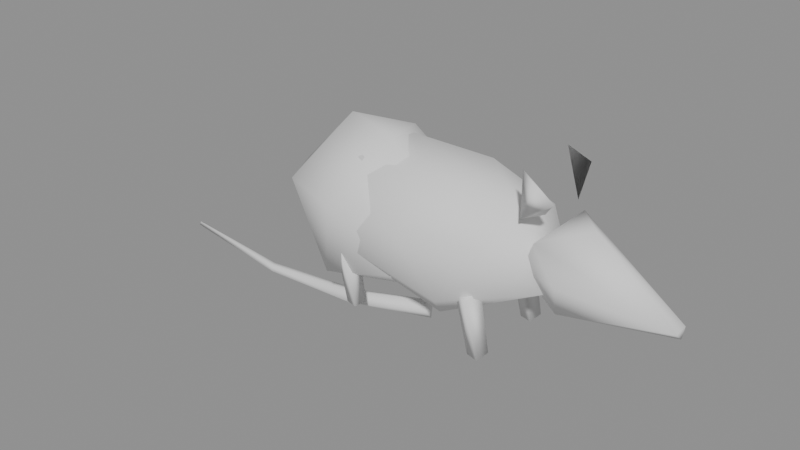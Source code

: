 # Source: rat.blend  (saved by Blender 5.2.44; exported with 4.5.12 LTS)
import bpy
from mathutils import Matrix  # noqa: F401  (used for matrix-valued properties, if any)

bpy.ops.wm.read_factory_settings(use_empty=True)
scene = bpy.context.scene
scene.name = 'Scene'

# ---- meshes
me_sphere = bpy.data.meshes.new('Sphere')
me_sphere.from_pydata([(-0.04371, 0.01582, 0.1993), (0.1267, 0.03754, 0.158), (0.1037, 0.0628, 0.08654), (0.05302, 0.03013, 0.1913), (0.1622, 0.0226, 0.08943), (0.1588, -0.02503, 0.09007), (0.1199, -0.02352, 0.175), (0.1037, -0.0628, 0.1335), (0.05081, -0.06479, 0.05869), (9.477e-09, -0.08043, 0.1349), (0.02895, -0.02582, 0.01974), (-0.1037, -0.0628, 0.08654), (-0.07126, -0.04111, 0.1831), (-0.1588, -0.02503, 0.1299), (-0.1248, -0.01114, 0.04512), (-0.1617, 0.0241, 0.09312), (-0.1338, 0.04574, 0.1443), (0.02697, 0.0342, 0.02426), (5.223e-09, 0.08043, 0.1349), (-0.05081, 0.06479, 0.05869), (-0.1179, 3.446e-09, 0.21), (-0.05855, 0.03728, 0.1992), (-0.0005397, 0.05797, 0.1373), (-0.01264, 0.05205, 0.06), (-0.0607, 0.01781, 0.01016), (0.02791, -5.988e-11, 0.1365), (-0.002834, -0.01028, 0.03222), (-0.0005397, -0.05797, 0.1373), (-0.01264, -0.05205, 0.06), (-0.04081, -0.02222, 0.2048), (-0.08, -0.08546, 0.138), (-0.1595, -0.05797, 0.1373), (-0.1125, -0.05538, 0.03295), (-0.1879, -2.154e-09, 0.1365), (-0.1635, -1.129e-09, 0.04083), (-0.1595, 0.05797, 0.1373), (-0.08, 0.08546, 0.138), (-0.1125, 0.05538, 0.03295), (0.1467, 0.04136, 0.08857), (0.1252, -0.01544, 0.1023), (0.1504, -0.03696, 0.1503), (0.2979, -0.01398, 0.09356), (0.295, 0.007045, 0.07758), (0.1738, -0.02553, 0.07325), (0.1831, -0.04905, 0.1183), (0.1988, -6.557e-05, 0.1643), (0.1833, 0.04911, 0.1184), (0.2998, 0.001642, 0.09686), (0.1633, 0.03501, 0.1634), (0.1344, 0.04144, 0.2252), (0.1671, 0.03374, 0.2182), (0.15, 0.0436, 0.1678), (0.1356, -0.03967, 0.2264), (0.1571, -0.02951, 0.181), (0.1725, -0.04, 0.2), (0.1571, -0.05049, 0.219), (0.1356, -0.04033, 0.1736), (0.06727, 0.04995, 0.06797), (0.09159, 0.06069, 0.07725), (0.08843, 0.03628, 0.0717), (0.09336, 0.06019, 0.005626), (0.08835, 0.04489, 0.004491), (0.1082, 0.05508, 0.00943), (0.1036, 0.04066, 0.00485), (0.06727, -0.05005, 0.06797), (0.09159, -0.03931, 0.07725), (0.08843, -0.06372, 0.0717), (0.09336, -0.03981, 0.005626), (0.08835, -0.05511, 0.004491), (0.1082, -0.04492, 0.00943), (0.1036, -0.05934, 0.00485), (-0.1027, 0.04995, 0.06797), (-0.07841, 0.06069, 0.07725), (-0.08157, 0.03628, 0.0717), (-0.06672, 0.06018, 0.003235), (-0.08165, 0.04489, 0.004491), (-0.06643, 0.04066, 0.00485), (-0.1027, -0.05005, 0.06797), (-0.07841, -0.03931, 0.07725), (-0.08157, -0.06372, 0.0717), (-0.06672, -0.03982, 0.003235), (-0.08165, -0.05511, 0.004491), (-0.06643, -0.05934, 0.00485)], [], [(18, 2, 19), (18, 3, 1), (18, 1, 2), (2, 1, 4), (3, 0, 6), (6, 7, 5), (5, 7, 8), (6, 0, 12), (9, 12, 11), (9, 11, 8), (11, 14, 10), (10, 14, 17), (15, 16, 19), (36, 21, 22), (23, 26, 24), (21, 20, 29), (29, 27, 25), (24, 26, 32), (29, 30, 27), (24, 32, 34), (31, 20, 33), (24, 34, 37), (20, 35, 33), (39, 40, 48), (39, 48, 38), (41, 45, 40), (42, 38, 46), (54, 52, 55), (56, 53, 54), (54, 55, 56), (52, 53, 56), (62, 63, 60), (69, 70, 67), (10, 17, 4, 5), (19, 2, 17), (2, 4, 17), (6, 5, 4, 1), (9, 7, 6, 12), (1, 3, 6), (10, 5, 8), (8, 7, 9), (16, 13, 12, 0), (8, 11, 10), (11, 13, 14), (11, 12, 13), (14, 13, 15), (19, 17, 14, 15), (13, 16, 15), (18, 16, 0, 3), (19, 16, 18), (23, 37, 36, 22), (37, 23, 24), (26, 23, 22, 25), (29, 25, 22, 21), (27, 28, 26, 25), (30, 32, 28, 27), (20, 31, 30, 29), (26, 28, 32), (30, 31, 32), (34, 32, 31, 33), (35, 37, 34, 33), (36, 35, 20, 21), (37, 35, 36), (39, 43, 44, 40), (47, 41, 42), (43, 39, 38), (44, 41, 40), (46, 48, 47, 42), (45, 48, 40), (46, 38, 48), (38, 42, 43), (41, 44, 43), (41, 47, 45), (47, 48, 45), (59, 57, 61, 63), (41, 43, 42), (51, 49, 50), (50, 49, 51), (53, 52, 54), (55, 52, 56), (57, 59, 58), (63, 61, 60), (60, 61, 57), (58, 59, 63, 62), (66, 64, 68, 70), (60, 57, 58), (62, 60, 58), (64, 66, 65), (70, 68, 67), (67, 68, 64), (65, 66, 70, 69), (73, 71, 75, 76), (67, 64, 65), (69, 67, 65), (71, 73, 72), (76, 75, 74), (74, 75, 71), (72, 73, 76, 74), (79, 77, 81, 82), (74, 71, 72), (77, 79, 78), (82, 81, 80), (80, 81, 77), (78, 79, 82, 80), (80, 77, 78)])
me_sphere.polygons.foreach_set('use_smooth', [True] * 105)
_uv = me_sphere.uv_layers.new(name='UVMap')
_uv.uv.foreach_set('vector', [0.7, 0.5868, 0.6, 0.4253, 0.7581, 0.3333, 0.7, 0.5868, 0.5811, 0.8333, 0.5313, 0.6667, 0.7, 0.5868, 0.5313, 0.6667, 0.6, 0.4253, 0.6, 0.4253, 0.5313, 0.6667, 0.5, 0.4387, 0.5811, 0.8333, 0.45, 1.0, 0.3878, 0.7262, 0.3878, 0.7262, 0.3, 0.5747, 0.4, 0.4363, 0.4, 0.4363, 0.3, 0.5747, 0.2581, 0.3333, 0.3878, 0.7262, 0.25, 1.0, 0.07741, 0.7751, 0.2, 0.5868, 0.07741, 0.7751, 0.1, 0.4253, 0.2, 0.5868, 0.1, 0.4253, 0.2581, 0.3333, 0.1, 0.4253, 0.0, 0.2707, 0.2377, 0.1325, 0.85, 0.0, 0.9812, 0.2707, 0.637, 0.1667, 0.9, 0.4494, 0.8582, 0.6282, 0.7581, 0.3333, 0.75, 0.5884, 0.6826, 0.8333, 0.625, 0.585, 0.625, 0.3333, 0.4691, 0.2422, 0.5935, 0.08271, 0.6826, 0.8333, 0.5625, 1.0, 0.4001, 0.8333, 0.4001, 0.8333, 0.375, 0.585, 0.5, 0.5832, 0.3125, 0.0, 0.4691, 0.2422, 0.1794, 0.255, 0.4001, 0.8333, 0.25, 0.5884, 0.375, 0.585, 0.0625, 0.0, 0.1794, 0.255, 0.0, 0.2672, 0.125, 0.585, 0.0435, 0.8724, 0.0, 0.5832, 0.9375, 0.0, 1.0, 0.2672, 0.8206, 0.255, 0.8826, 0.9109, 0.875, 0.585, 1.0, 0.5832, 0.0, 0.0, 0.0, 0.0, 0.0, 0.0, 0.0, 0.0, 0.0, 0.0, 0.0, 0.0, 0.0, 0.0, 0.0, 0.0, 0.0, 0.0, 0.0, 0.0, 0.0, 0.0, 0.0, 0.0, 0.4167, 0.5, 0.4167, 1.0, 0.2533, 0.6935, 0.4167, 0.0, 0.58, 0.3065, 0.4167, 0.5, 0.4167, 0.5, 0.2533, 0.6935, 0.1642, 0.1098, 0.7945, 0.7976, 0.58, 0.3065, 0.7816, 0.1341, 0.0, 0.0, 0.0, 0.0, 0.0, 0.0, 0.0, 0.0, 0.0, 0.0, 0.0, 0.0, 0.4071, 0.08495, 0.637, 0.1667, 0.5, 0.4387, 0.4, 0.4363, 0.7581, 0.3333, 0.6, 0.4253, 0.637, 0.1667, 0.6, 0.4253, 0.5, 0.4387, 0.637, 0.1667, 0.3878, 0.7262, 0.4, 0.4363, 0.5, 0.4387, 0.5313, 0.6667, 0.2, 0.5868, 0.3, 0.5747, 0.3878, 0.7262, 0.07741, 0.7751, 0.5313, 0.6667, 0.5811, 0.8333, 0.3878, 0.7262, 0.4071, 0.08495, 0.4, 0.4363, 0.2581, 0.3333, 0.2581, 0.3333, 0.3, 0.5747, 0.2, 0.5868, 0.8582, 0.6282, 1.0, 0.5637, 1.0, 0.8333, 0.8157, 0.8952, 0.2581, 0.3333, 0.1, 0.4253, 0.2377, 0.1325, 0.1, 0.4253, 0.0, 0.5637, 0.0, 0.2707, 0.1, 0.4253, 0.07741, 0.7751, 0.0, 0.5637, 0.9812, 0.2707, 1.0, 0.5637, 0.9, 0.4494, 0.7581, 0.3333, 0.637, 0.1667, 0.9812, 0.2707, 0.9, 0.4494, 1.0, 0.5637, 0.8582, 0.6282, 0.9, 0.4494, 0.7, 0.5868, 0.8582, 0.6282, 0.8157, 0.8952, 0.5811, 0.8333, 0.7581, 0.3333, 0.8582, 0.6282, 0.7, 0.5868, 0.625, 0.3333, 0.8206, 0.255, 0.75, 0.5884, 0.625, 0.585, 0.8206, 0.255, 0.625, 0.3333, 0.5935, 0.08271, 0.4691, 0.2422, 0.625, 0.3333, 0.625, 0.585, 0.5, 0.5832, 0.4001, 0.8333, 0.5, 0.5832, 0.625, 0.585, 0.6826, 0.8333, 0.375, 0.585, 0.375, 0.3333, 0.4691, 0.2422, 0.5, 0.5832, 0.25, 0.5884, 0.1794, 0.255, 0.375, 0.3333, 0.375, 0.585, 0.0435, 0.8724, 0.125, 0.585, 0.25, 0.5884, 0.4001, 0.8333, 0.4691, 0.2422, 0.375, 0.3333, 0.1794, 0.255, 0.25, 0.5884, 0.125, 0.585, 0.1794, 0.255, 0.0, 0.2672, 0.1794, 0.255, 0.125, 0.585, 0.0, 0.5832, 0.875, 0.585, 0.8206, 0.255, 1.0, 0.2672, 1.0, 0.5832, 0.75, 0.5884, 0.875, 0.585, 0.8826, 0.9109, 0.6826, 0.8333, 0.8206, 0.255, 0.875, 0.585, 0.75, 0.5884, 0.0, 0.0, 0.0, 0.0, 0.0, 0.0, 0.0, 0.0, 0.0, 0.0, 0.0, 0.0, 0.0, 0.0, 0.0, 0.0, 0.0, 0.0, 0.0, 0.0, 0.0, 0.0, 0.0, 0.0, 0.0, 0.0, 0.0, 0.0, 0.0, 0.0, 0.0, 0.0, 0.0, 0.0, 0.0, 0.0, 0.0, 0.0, 0.0, 0.0, 0.0, 0.0, 0.0, 0.0, 0.0, 0.0, 0.0, 0.0, 0.0, 0.0, 0.0, 0.0, 0.0, 0.0, 0.0, 0.0, 0.0, 0.0, 0.0, 0.0, 0.0, 0.0, 0.0, 0.0, 0.0, 0.0, 0.0, 0.0, 0.0, 0.0, 0.0, 0.0, 0.0, 0.0, 0.0, 0.0, 0.0, 0.0, 0.0, 0.0, 0.0, 0.0, 0.0, 0.0, 0.9081, 0.1387, 0.903, 0.7746, 0.3364, 0.651, 0.3364, 0.651, 0.04653, 0.8525, 0.3046, 0.1964, 0.58, 0.3065, 0.7945, 0.7976, 0.4167, 0.5, 0.2533, 0.6935, 0.05176, 0.8659, 0.1642, 0.1098, 0.0, 0.0, 0.0, 0.0, 0.0, 0.0, 0.0, 0.0, 0.0, 0.0, 0.0, 0.0, 0.0, 0.0, 0.0, 0.0, 0.0, 0.0, 0.0, 0.0, 0.0, 0.0, 0.0, 0.0, 0.0, 0.0, 0.0, 0.0, 0.0, 0.0, 0.0, 0.0, 0.0, 0.0, 0.0, 0.0, 0.0, 0.0, 0.0, 0.0, 0.0, 0.0, 0.0, 0.0, 0.0, 0.0, 0.0, 0.0, 0.0, 0.0, 0.0, 0.0, 0.0, 0.0, 0.0, 0.0, 0.0, 0.0, 0.0, 0.0, 0.0, 0.0, 0.0, 0.0, 0.0, 0.0, 0.0, 0.0, 0.0, 0.0, 0.0, 0.0, 0.0, 0.0, 0.0, 0.0, 0.0, 0.0, 0.0, 0.0, 0.0, 0.0, 0.0, 0.0, 0.0, 0.0, 0.0, 0.0, 0.0, 0.0, 0.0, 0.0, 0.0, 0.0, 0.0, 0.0, 0.0, 0.0, 0.0, 0.0, 0.0, 0.0, 0.0, 0.0, 0.0, 0.0, 0.0, 0.0, 0.0, 0.0, 0.0, 0.0, 0.0, 0.0, 0.0, 0.0, 0.0, 0.0, 0.0, 0.0, 0.0, 0.0, 0.0, 0.0, 0.0, 0.0, 0.0, 0.0, 0.0, 0.0, 0.0, 0.0, 0.0, 0.0, 0.0, 0.0, 0.0, 0.0, 0.0, 0.0, 0.0, 0.0, 0.0, 0.0, 0.0, 0.0, 0.0, 0.0, 0.0, 0.0, 0.0, 0.0, 0.0, 0.0, 0.0, 0.0, 0.0, 0.0, 0.0, 0.0, 0.0, 0.0, 0.0, 0.0])
me_sphere.update()
me_tail = bpy.data.meshes.new('tail')
me_tail.from_pydata([(-0.003458, 3.843e-05, -0.01331), (-0.2585, -0.005407, -0.04228), (-0.2601, -0.003997, -0.03592), (-0.003093, -0.009978, -0.0008005), (-0.01032, -0.004866, 0.008679), (-0.008966, 0.01093, 0.002816), (-0.122, -0.008777, -0.03447), (-0.1188, 8.539e-07, -0.03902), (-0.1242, 0.008593, -0.03506), (-0.1227, -0.004182, -0.0214), (-0.1213, 0.006661, -0.02338), (-0.2605, 5.595e-07, -0.04544), (-0.2621, 0.005315, -0.04223), (-0.261, 0.002495, -0.03455), (-0.3991, 0.002953, -0.0204), (-0.3985, -0.002316, -0.02228), (-0.3975, -0.001187, -0.01764)], [], [(3, 5, 4), (16, 14, 15), (8, 0, 7), (10, 5, 8), (8, 5, 0), (10, 8, 12), (2, 9, 13), (2, 6, 9), (15, 11, 1), (13, 12, 14), (2, 13, 16), (14, 11, 15), (14, 16, 13), (16, 15, 2), (4, 5, 10, 9), (0, 5, 3), (6, 7, 0), (3, 4, 9, 6), (6, 0, 3), (7, 6, 1, 11), (7, 11, 12, 8), (10, 13, 9), (2, 1, 6), (13, 10, 12), (14, 12, 11), (2, 15, 1)])
me_tail.polygons.foreach_set('use_smooth', [True] * 26)
me_tail.update()

# ---- objects
ob_rat = bpy.data.objects.new('rat', me_sphere)
ob_tail = bpy.data.objects.new('tail', me_tail)

# ---- transforms, parenting, visibility, modifiers, constraints
ob_rat.location = (0.0, 0.0, 0.0)
ob_tail.location = (0.0, 0.0, 0.0)

# ---- collection membership
scene.collection.objects.link(ob_rat)
scene.collection.objects.link(ob_tail)

# ---- scene / render settings (as saved in the file)
scene.frame_start = 1; scene.frame_end = 250; scene.frame_set(1)
scene.render.engine = 'BLENDER_EEVEE_NEXT'
scene.render.bake_bias = 0.0
scene.render.bake_samples = 0
scene.render.compositor_device = 'GPU'
scene.eevee.use_volume_custom_range = False
scene.eevee.fast_gi_thickness_near = 0.1
scene.eevee.fast_gi_thickness_far = 0.0
scene.eevee.ray_tracing_options.screen_trace_thickness = 0.1
bpy.context.view_layer.update()

# ---- added for rendering (the .blend has no active camera and no usable light): camera, sun + grey world if the file has none
cam_auto = bpy.data.cameras.new('AutoCamera')
cam_auto.lens = 50.0
cam_auto.sensor_width = 36.0
cam_auto.clip_end = 1000.0
ob_auto_camera = bpy.data.objects.new('AutoCamera', cam_auto)
scene.collection.objects.link(ob_auto_camera)
ob_auto_camera.location = (0.662015, -0.853948, 0.659796)
ob_auto_camera.rotation_euler = (1.09748, -7.21219e-08, 0.694738)
scene.camera = ob_auto_camera
light_auto_sun = bpy.data.lights.new('AutoSun', 'SUN')
light_auto_sun.energy = 3.0
light_auto_sun.angle = 0.0523599
ob_auto_sun = bpy.data.objects.new('AutoSun', light_auto_sun)
scene.collection.objects.link(ob_auto_sun)
ob_auto_sun.rotation_euler = (0.872665, 0.174533, 0.523599)
if scene.world is None:
    world_auto = bpy.data.worlds.new('AutoWorld')
    world_auto.color = (0.3, 0.3, 0.3)
    scene.world = world_auto
bpy.context.view_layer.update()
